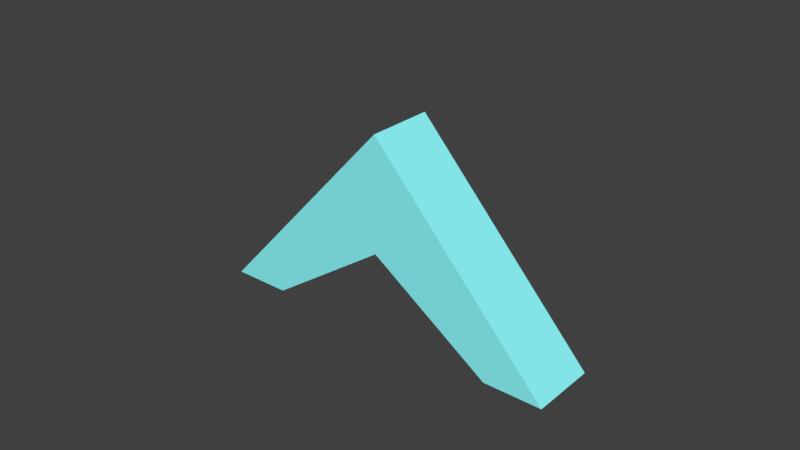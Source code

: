 # Source: magnetic_field_direction_v2.blend  (saved by Blender 2.80.75; exported with 4.5.12 LTS)
import bpy
from mathutils import Matrix  # noqa: F401  (used for matrix-valued properties, if any)

bpy.ops.wm.read_factory_settings(use_empty=True)
scene = bpy.context.scene
scene.name = 'Scene'

# ---- collections
col_collection_1 = bpy.data.collections.new('Collection 1'); scene.collection.children.link(col_collection_1)

# ---- materials (node trees are filled in below, after node groups)
mat_material = bpy.data.materials.new('Material')
mat_material.use_transparent_shadow = False
mat_material.diffuse_color = (0.2789, 0.9734, 1.0, 1.0)
mat_material.specular_intensity = 0.4899
mat_material.metallic = 0.3482

# ---- material node trees

# ---- world
world_world = bpy.data.worlds.new('World'); scene.world = world_world
world_world.color = (0.05088, 0.05088, 0.05088)
world_world.use_sun_shadow = False
world_world.sun_shadow_jitter_overblur = 0.0
world_world.cycles.sampling_method = 'MANUAL'

# ---- meshes
me_cube_008 = bpy.data.meshes.new('Cube.008')
me_cube_008.from_pydata([(-0.02879, -0.01345, -0.03275), (0.0, -0.01345, 0.04149), (-0.02879, 0.01345, -0.03275), (0.0, 0.01345, 0.04149), (0.02879, -0.01345, -0.03275), (0.02879, 0.01345, -0.03275), (1.863e-09, -0.01345, -0.001549), (1.863e-09, 0.01345, -0.001549), (-0.01933, -0.01345, -0.03275), (-0.01933, 0.01345, -0.03275), (0.01933, -0.01345, -0.03275), (0.01933, 0.01345, -0.03275)], [], [(0, 1, 3, 2), (2, 3, 5, 11, 7, 9), (1, 0, 8, 6, 10, 4), (10, 11, 5, 4), (5, 3, 1, 4), (8, 9, 7, 6), (0, 2, 9, 8), (6, 7, 11, 10)])
_uv = me_cube_008.uv_layers.new(name='UVMap')
_uv.uv.foreach_set('vector', [0.375, 0.0, 0.625, 0.0, 0.625, 0.25, 0.375, 0.25, 0.375, 0.25, 0.875, 0.5, 0.625, 0.5, 0.5625, 0.4375, 0.5, 0.375, 0.4375, 0.3125, 0.875, 0.75, 0.375, 0.0, 0.4375, 0.1875, 0.5, 0.375, 0.5625, 0.5625, 0.625, 0.75, 0.5625, 0.5625, 0.5625, 0.4375, 0.625, 0.5, 0.625, 0.75, 0.625, 0.5, 0.875, 0.5, 0.875, 0.75, 0.625, 0.75, 0.4375, 0.1875, 0.4375, 0.3125, 0.5, 0.375, 0.5, 0.375, 0.375, 0.0, 0.375, 0.25, 0.4375, 0.3125, 0.4375, 0.1875, 0.5, 0.375, 0.5, 0.375, 0.5625, 0.4375, 0.5625, 0.5625])
me_cube_008.materials.append(mat_material)
me_cube_008.use_remesh_preserve_volume = False
me_cube_008.use_remesh_preserve_attributes = False
me_cube_008.use_mirror_vertex_groups = False
me_cube_008.update()

# ---- objects
ob_direction_1_of_b_field_002 = bpy.data.objects.new('Direction_1_of_B_field.002', me_cube_008)

# ---- transforms, parenting, visibility, modifiers, constraints
ob_direction_1_of_b_field_002.location = (0.0, 0.0, 0.0)
ob_direction_1_of_b_field_002.scale = (2.037, 0.8224, 0.8631)
ob_direction_1_of_b_field_002.instance_type = 'VERTS'
ob_direction_1_of_b_field_002.lineart.crease_threshold = 0.0

# ---- collection membership
scene.collection.objects.link(ob_direction_1_of_b_field_002)

# ---- scene / render settings (as saved in the file)
scene.frame_start = 1; scene.frame_end = 250; scene.frame_set(50)
scene.render.engine = 'BLENDER_EEVEE_NEXT'
scene.render.resolution_percentage = 50
scene.render.dither_intensity = 0.0
scene.cycles.use_denoising = False
scene.cycles.samples = 128
scene.cycles.sampling_pattern = 'TABULATED_SOBOL'
scene.cycles.use_adaptive_sampling = False
scene.cycles.use_light_tree = False
scene.cycles.blur_glossy = 0.0
scene.cycles.sample_clamp_indirect = 0.0
scene.view_settings.view_transform = 'Standard'
bpy.context.view_layer.update()

# ---- added for rendering (the .blend has no active camera and no usable light): camera, sun
cam_auto = bpy.data.cameras.new('AutoCamera')
cam_auto.lens = 50.0
cam_auto.sensor_width = 36.0
cam_auto.clip_end = 1000.0
ob_auto_camera = bpy.data.objects.new('AutoCamera', cam_auto)
scene.collection.objects.link(ob_auto_camera)
ob_auto_camera.location = (0.185045, -0.222054, 0.151809)
ob_auto_camera.rotation_euler = (1.09748, -7.21219e-08, 0.694738)
scene.camera = ob_auto_camera
light_auto_sun = bpy.data.lights.new('AutoSun', 'SUN')
light_auto_sun.energy = 3.0
light_auto_sun.angle = 0.0523599
ob_auto_sun = bpy.data.objects.new('AutoSun', light_auto_sun)
scene.collection.objects.link(ob_auto_sun)
ob_auto_sun.rotation_euler = (0.872665, 0.174533, 0.523599)
bpy.context.view_layer.update()
